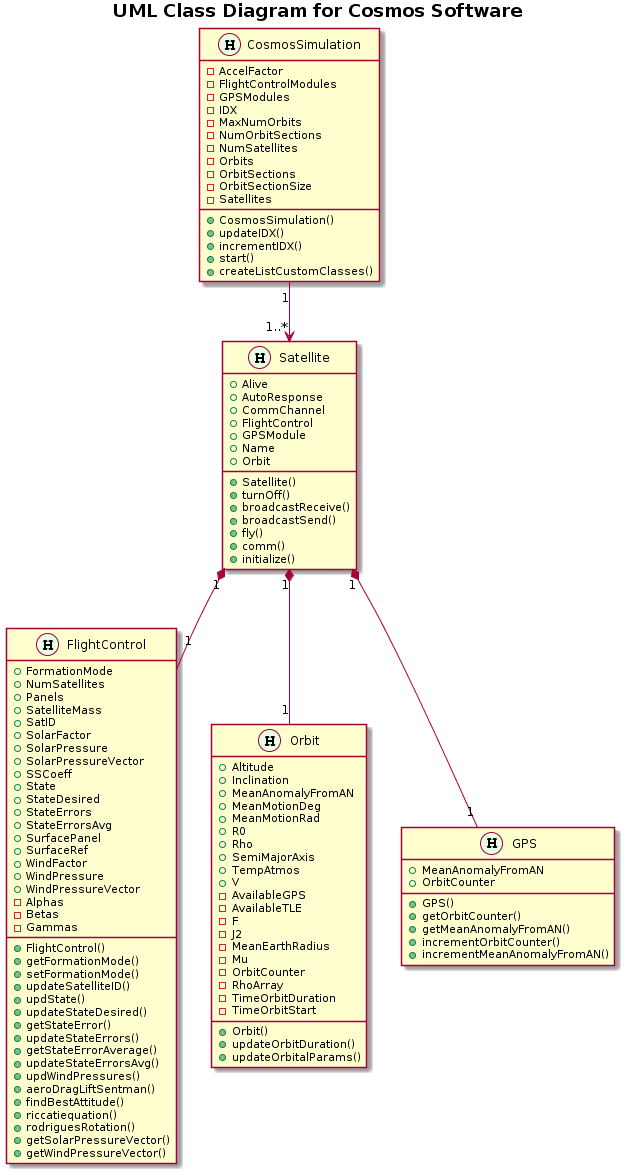

The diagram above was rendered by PlantUML. Its source (embedded in the PNG):
@startuml
title <b>UML Class Diagram for Cosmos Software</b>
        class CosmosSimulation << (H,#E6FFE6)  >>  {
            {field} - AccelFactor 
            {field} - FlightControlModules 
            {field} - GPSModules 
            {field} - IDX 
            {field} - MaxNumOrbits 
            {field} - NumOrbitSections 
            {field} - NumSatellites 
            {field} - Orbits 
            {field} - OrbitSections 
            {field} - OrbitSectionSize 
            {field} - Satellites 
           ____
            + CosmosSimulation() 
            + updateIDX() 
            + incrementIDX() 
            + start() 
            + createListCustomClasses() 
        }
        class Satellite << (H,#E6FFE6)  >>  {
            {field} + Alive 
            {field} + AutoResponse 
            {field} + CommChannel 
            {field} + FlightControl 
            {field} + GPSModule 
            {field} + Name 
            {field} + Orbit 
           ____
            + Satellite() 
            + turnOff() 
            + broadcastReceive() 
            + broadcastSend() 
            + fly() 
            + comm() 
            + initialize() 
        }
        class FlightControl << (H,#E6FFE6)  >>  {
            {field} + FormationMode 
            {field} + NumSatellites 
            {field} + Panels 
            {field} + SatelliteMass 
            {field} + SatID 
            {field} + SolarFactor 
            {field} + SolarPressure 
            {field} + SolarPressureVector 
            {field} + SSCoeff 
            {field} + State 
            {field} + StateDesired 
            {field} + StateErrors 
            {field} + StateErrorsAvg 
            {field} + SurfacePanel 
            {field} + SurfaceRef 
            {field} + WindFactor 
            {field} + WindPressure 
            {field} + WindPressureVector 
            {field} - Alphas 
            {field} - Betas 
            {field} - Gammas 
           ____
            + FlightControl() 
            + getFormationMode() 
            + setFormationMode() 
            + updateSatelliteID() 
            + updState() 
            + updateStateDesired() 
            + getStateError() 
            + updateStateErrors() 
            + getStateErrorAverage() 
            + updateStateErrorsAvg() 
            + updWindPressures() 
            + aeroDragLiftSentman() 
            + findBestAttitude() 
            + riccatiequation() 
            + rodriguesRotation() 
            + getSolarPressureVector() 
            + getWindPressureVector() 
        }
        class Orbit << (H,#E6FFE6)  >>  {
            {field} + Altitude 
            {field} + Inclination 
            {field} + MeanAnomalyFromAN 
            {field} + MeanMotionDeg 
            {field} + MeanMotionRad 
            {field} + R0 
            {field} + Rho 
            {field} + SemiMajorAxis 
            {field} + TempAtmos 
            {field} + V 
            {field} - AvailableGPS 
            {field} - AvailableTLE 
            {field} - F 
            {field} - J2 
            {field} - MeanEarthRadius 
            {field} - Mu 
            {field} - OrbitCounter 
            {field} - RhoArray 
            {field} - TimeOrbitDuration 
            {field} - TimeOrbitStart 
           ____
            + Orbit() 
            + updateOrbitDuration() 
            + updateOrbitalParams() 
        }
        class GPS << (H,#E6FFE6)  >>  {
            {field} + MeanAnomalyFromAN 
            {field} + OrbitCounter 
           ____
            + GPS() 
            + getOrbitCounter() 
            + getMeanAnomalyFromAN() 
            + incrementOrbitCounter() 
            + incrementMeanAnomalyFromAN() 
        }
    CosmosSimulation "1" --> "1..*" Satellite
    Satellite "1" *-- "1" FlightControl
    Satellite "1" *-- "1" Orbit
    Satellite "1" *-- "1" GPS
@enduml